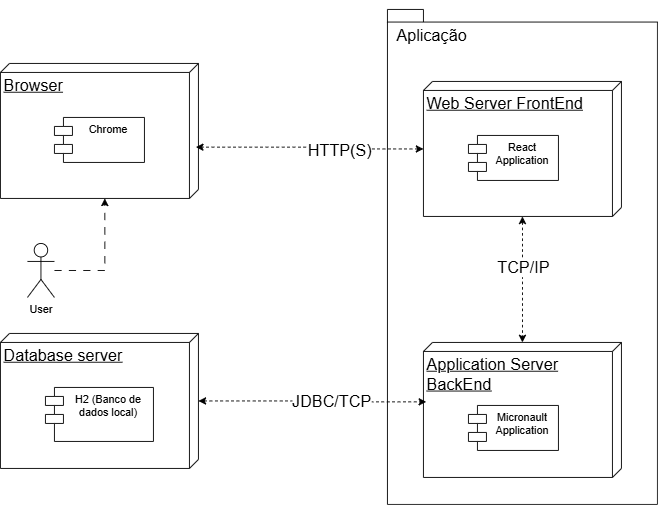

The diagram above was exported from draw.io. Its source (the exported page's mxGraphModel, read from the mxfile embedded in the PNG):
<mxGraphModel dx="1336" dy="555" grid="1" gridSize="10" guides="1" tooltips="1" connect="1" arrows="1" fold="1" page="1" pageScale="1" pageWidth="827" pageHeight="1169" background="none" math="0" shadow="0">
  <root>
    <mxCell id="0" />
    <mxCell id="1" parent="0" />
    <mxCell id="K6riWbj2h3dzuHjt-jV6-22" parent="1" style="shape=folder;fontStyle=1;spacingTop=10;tabWidth=40;tabHeight=14;tabPosition=left;html=1;whiteSpace=wrap;" value="" vertex="1">
      <mxGeometry height="550" width="300" x="550" y="40" as="geometry" />
    </mxCell>
    <mxCell id="K6riWbj2h3dzuHjt-jV6-1" parent="1" style="verticalAlign=top;align=left;spacingTop=8;spacingLeft=2;spacingRight=12;shape=cube;size=10;direction=south;fontStyle=4;html=1;whiteSpace=wrap;" value="&lt;font style=&quot;font-size: 18px;&quot;&gt;Browser&lt;/font&gt;" vertex="1">
      <mxGeometry height="150" width="220" x="120" y="100" as="geometry" />
    </mxCell>
    <mxCell id="K6riWbj2h3dzuHjt-jV6-15" edge="1" parent="1" source="K6riWbj2h3dzuHjt-jV6-2" style="edgeStyle=orthogonalEdgeStyle;rounded=0;orthogonalLoop=1;jettySize=auto;html=1;dashed=1;startArrow=classic;startFill=1;" target="K6riWbj2h3dzuHjt-jV6-4">
      <mxGeometry relative="1" as="geometry" />
    </mxCell>
    <mxCell id="K6riWbj2h3dzuHjt-jV6-16" connectable="0" parent="K6riWbj2h3dzuHjt-jV6-15" style="edgeLabel;html=1;align=center;verticalAlign=middle;resizable=0;points=[];" value="&lt;font style=&quot;font-size: 18px;&quot;&gt;TCP/IP&lt;/font&gt;" vertex="1">
      <mxGeometry relative="1" x="-0.1842" as="geometry">
        <mxPoint as="offset" />
      </mxGeometry>
    </mxCell>
    <mxCell id="K6riWbj2h3dzuHjt-jV6-2" parent="1" style="verticalAlign=top;align=left;spacingTop=8;spacingLeft=2;spacingRight=12;shape=cube;size=10;direction=south;fontStyle=4;html=1;whiteSpace=wrap;" value="&lt;font style=&quot;font-size: 18px;&quot;&gt;Web Server FrontEnd&lt;/font&gt;" vertex="1">
      <mxGeometry height="150" width="220" x="590" y="120" as="geometry" />
    </mxCell>
    <mxCell id="K6riWbj2h3dzuHjt-jV6-3" parent="1" style="verticalAlign=top;align=left;spacingTop=8;spacingLeft=2;spacingRight=12;shape=cube;size=10;direction=south;fontStyle=4;html=1;whiteSpace=wrap;" value="&lt;font style=&quot;font-size: 18px;&quot;&gt;Database server&lt;/font&gt;" vertex="1">
      <mxGeometry height="150" width="220" x="120" y="400" as="geometry" />
    </mxCell>
    <mxCell id="K6riWbj2h3dzuHjt-jV6-4" parent="1" style="verticalAlign=top;align=left;spacingTop=8;spacingLeft=2;spacingRight=12;shape=cube;size=10;direction=south;fontStyle=4;html=1;whiteSpace=wrap;" value="&lt;font style=&quot;font-size: 18px;&quot;&gt;Application Server BackEnd&lt;/font&gt;" vertex="1">
      <mxGeometry height="150" width="220" x="590" y="410" as="geometry" />
    </mxCell>
    <mxCell id="K6riWbj2h3dzuHjt-jV6-5" parent="1" style="shape=module;align=left;spacingLeft=20;align=center;verticalAlign=top;whiteSpace=wrap;html=1;" value="Micronault Application" vertex="1">
      <mxGeometry height="50" width="100" x="640" y="480" as="geometry" />
    </mxCell>
    <mxCell id="K6riWbj2h3dzuHjt-jV6-6" parent="1" style="shape=module;align=left;spacingLeft=20;align=center;verticalAlign=top;whiteSpace=wrap;html=1;" value="React Application" vertex="1">
      <mxGeometry height="50" width="100" x="640" y="180" as="geometry" />
    </mxCell>
    <mxCell id="K6riWbj2h3dzuHjt-jV6-7" parent="1" style="shape=module;align=left;spacingLeft=20;align=center;verticalAlign=top;whiteSpace=wrap;html=1;" value="H2 (Banco de dados local)" vertex="1">
      <mxGeometry height="60" width="120" x="170" y="460" as="geometry" />
    </mxCell>
    <mxCell id="K6riWbj2h3dzuHjt-jV6-8" edge="1" parent="1" source="K6riWbj2h3dzuHjt-jV6-3" style="edgeStyle=orthogonalEdgeStyle;rounded=0;orthogonalLoop=1;jettySize=auto;html=1;entryX=0.44;entryY=0.986;entryDx=0;entryDy=0;entryPerimeter=0;startArrow=classic;startFill=1;dashed=1;" target="K6riWbj2h3dzuHjt-jV6-4">
      <mxGeometry relative="1" as="geometry" />
    </mxCell>
    <mxCell id="K6riWbj2h3dzuHjt-jV6-11" connectable="0" parent="K6riWbj2h3dzuHjt-jV6-8" style="edgeLabel;html=1;align=center;verticalAlign=middle;resizable=0;points=[];" value="&lt;font style=&quot;font-size: 18px;&quot;&gt;JDBC/TCP&lt;/font&gt;" vertex="1">
      <mxGeometry relative="1" x="0.482" y="1" as="geometry">
        <mxPoint x="-40" as="offset" />
      </mxGeometry>
    </mxCell>
    <mxCell id="K6riWbj2h3dzuHjt-jV6-13" edge="1" parent="1" source="K6riWbj2h3dzuHjt-jV6-2" style="edgeStyle=orthogonalEdgeStyle;rounded=0;orthogonalLoop=1;jettySize=auto;html=1;entryX=0.62;entryY=0.013;entryDx=0;entryDy=0;entryPerimeter=0;startArrow=classic;startFill=1;dashed=1;" target="K6riWbj2h3dzuHjt-jV6-1">
      <mxGeometry relative="1" as="geometry" />
    </mxCell>
    <mxCell id="K6riWbj2h3dzuHjt-jV6-14" connectable="0" parent="K6riWbj2h3dzuHjt-jV6-13" style="edgeLabel;html=1;align=center;verticalAlign=middle;resizable=0;points=[];" value="&lt;font style=&quot;font-size: 18px;&quot;&gt;HTTP(S)&lt;/font&gt;" vertex="1">
      <mxGeometry relative="1" x="-0.2634" y="1" as="geometry">
        <mxPoint as="offset" />
      </mxGeometry>
    </mxCell>
    <mxCell id="K6riWbj2h3dzuHjt-jV6-17" parent="1" style="shape=umlActor;verticalLabelPosition=bottom;verticalAlign=top;html=1;" value="User" vertex="1">
      <mxGeometry height="60" width="30" x="150" y="300" as="geometry" />
    </mxCell>
    <mxCell id="K6riWbj2h3dzuHjt-jV6-18" edge="1" parent="1" source="K6riWbj2h3dzuHjt-jV6-17" style="edgeStyle=orthogonalEdgeStyle;rounded=0;orthogonalLoop=1;jettySize=auto;html=1;entryX=1;entryY=0.473;entryDx=0;entryDy=0;entryPerimeter=0;dashed=1;dashPattern=8 8;" target="K6riWbj2h3dzuHjt-jV6-1">
      <mxGeometry relative="1" as="geometry">
        <Array as="points">
          <mxPoint x="236" y="280" />
          <mxPoint x="236" y="280" />
        </Array>
      </mxGeometry>
    </mxCell>
    <mxCell id="K6riWbj2h3dzuHjt-jV6-19" parent="1" style="shape=module;align=left;spacingLeft=20;align=center;verticalAlign=top;whiteSpace=wrap;html=1;" value="Chrome" vertex="1">
      <mxGeometry height="50" width="100" x="180" y="160" as="geometry" />
    </mxCell>
    <mxCell id="K6riWbj2h3dzuHjt-jV6-25" connectable="0" parent="1" style="edgeLabel;html=1;align=center;verticalAlign=middle;resizable=0;points=[];" value="&lt;span style=&quot;font-size: 18px;&quot;&gt;Aplicação&lt;/span&gt;" vertex="1">
      <mxGeometry x="600" y="30" as="geometry">
        <mxPoint x="-2" y="38" as="offset" />
      </mxGeometry>
    </mxCell>
  </root>
</mxGraphModel>